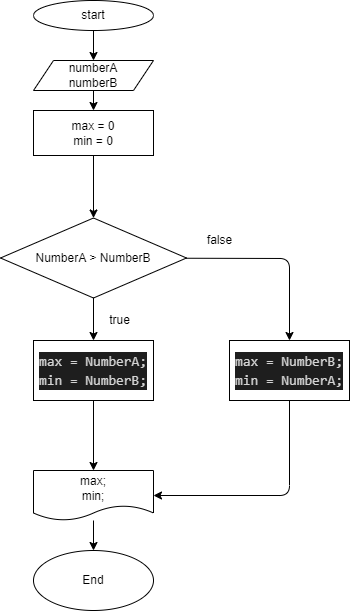

The diagram above was exported from draw.io. Its source (the exported page's mxGraphModel, read from the mxfile embedded in the PNG):
<mxGraphModel dx="0" dy="393" grid="1" gridSize="10" guides="1" tooltips="1" connect="1" arrows="1" fold="1" page="1" pageScale="1" pageWidth="827" pageHeight="1169" math="0" shadow="0">
  <root>
    <mxCell id="0" />
    <mxCell id="1" parent="0" />
    <mxCell id="6" value="" style="edgeStyle=none;html=1;" parent="1" source="2" target="5" edge="1">
      <mxGeometry relative="1" as="geometry" />
    </mxCell>
    <mxCell id="2" value="start" style="ellipse;whiteSpace=wrap;html=1;" parent="1" vertex="1">
      <mxGeometry x="354" y="30" width="120" height="30" as="geometry" />
    </mxCell>
    <mxCell id="12" value="" style="edgeStyle=none;html=1;" parent="1" source="5" target="11" edge="1">
      <mxGeometry relative="1" as="geometry" />
    </mxCell>
    <mxCell id="5" value="numberA&lt;br&gt;numberB" style="shape=parallelogram;perimeter=parallelogramPerimeter;whiteSpace=wrap;html=1;fixedSize=1;" parent="1" vertex="1">
      <mxGeometry x="354" y="90" width="120" height="30" as="geometry" />
    </mxCell>
    <mxCell id="14" value="" style="edgeStyle=none;html=1;" parent="1" source="11" target="13" edge="1">
      <mxGeometry relative="1" as="geometry" />
    </mxCell>
    <mxCell id="11" value="max = 0&lt;br&gt;min = 0" style="whiteSpace=wrap;html=1;" parent="1" vertex="1">
      <mxGeometry x="354" y="140" width="120" height="45" as="geometry" />
    </mxCell>
    <mxCell id="16" value="" style="edgeStyle=none;html=1;" parent="1" source="13" target="15" edge="1">
      <mxGeometry relative="1" as="geometry" />
    </mxCell>
    <mxCell id="21" value="" style="edgeStyle=none;html=1;" parent="1" source="13" target="20" edge="1">
      <mxGeometry relative="1" as="geometry">
        <Array as="points">
          <mxPoint x="610" y="288" />
        </Array>
      </mxGeometry>
    </mxCell>
    <mxCell id="13" value="NumberA &amp;gt; NumberB" style="rhombus;whiteSpace=wrap;html=1;" parent="1" vertex="1">
      <mxGeometry x="321" y="247.5" width="186" height="80" as="geometry" />
    </mxCell>
    <mxCell id="18" value="" style="edgeStyle=none;html=1;" parent="1" source="15" target="17" edge="1">
      <mxGeometry relative="1" as="geometry" />
    </mxCell>
    <mxCell id="15" value="&lt;div style=&quot;color: rgb(212 , 212 , 212) ; background-color: rgb(30 , 30 , 30) ; font-family: &amp;#34;consolas&amp;#34; , &amp;#34;courier new&amp;#34; , monospace ; font-size: 14px ; line-height: 19px&quot;&gt;max = NumberA;&lt;/div&gt;&lt;div style=&quot;color: rgb(212 , 212 , 212) ; background-color: rgb(30 , 30 , 30) ; font-family: &amp;#34;consolas&amp;#34; , &amp;#34;courier new&amp;#34; , monospace ; font-size: 14px ; line-height: 19px&quot;&gt;min = NumberB;&lt;/div&gt;" style="whiteSpace=wrap;html=1;" parent="1" vertex="1">
      <mxGeometry x="354" y="370" width="120" height="60" as="geometry" />
    </mxCell>
    <mxCell id="28" value="" style="edgeStyle=none;html=1;" parent="1" source="17" target="27" edge="1">
      <mxGeometry relative="1" as="geometry" />
    </mxCell>
    <mxCell id="17" value="max;&lt;br&gt;min;" style="shape=document;whiteSpace=wrap;html=1;boundedLbl=1;" parent="1" vertex="1">
      <mxGeometry x="354" y="500" width="120" height="50" as="geometry" />
    </mxCell>
    <mxCell id="19" value="true" style="text;html=1;align=center;verticalAlign=middle;resizable=0;points=[];autosize=1;strokeColor=none;fillColor=none;" parent="1" vertex="1">
      <mxGeometry x="420" y="340" width="40" height="20" as="geometry" />
    </mxCell>
    <mxCell id="26" style="edgeStyle=none;html=1;entryX=1;entryY=0.5;entryDx=0;entryDy=0;" parent="1" source="20" target="17" edge="1">
      <mxGeometry relative="1" as="geometry">
        <Array as="points">
          <mxPoint x="610" y="525" />
        </Array>
      </mxGeometry>
    </mxCell>
    <mxCell id="20" value="&lt;div style=&quot;color: rgb(212 , 212 , 212) ; background-color: rgb(30 , 30 , 30) ; font-family: &amp;#34;consolas&amp;#34; , &amp;#34;courier new&amp;#34; , monospace ; font-size: 14px ; line-height: 19px&quot;&gt;max = NumberB;&lt;/div&gt;&lt;div style=&quot;color: rgb(212 , 212 , 212) ; background-color: rgb(30 , 30 , 30) ; font-family: &amp;#34;consolas&amp;#34; , &amp;#34;courier new&amp;#34; , monospace ; font-size: 14px ; line-height: 19px&quot;&gt;min = NumberA;&lt;/div&gt;" style="whiteSpace=wrap;html=1;" parent="1" vertex="1">
      <mxGeometry x="550" y="370" width="120" height="60" as="geometry" />
    </mxCell>
    <mxCell id="22" value="false" style="text;html=1;align=center;verticalAlign=middle;resizable=0;points=[];autosize=1;strokeColor=none;fillColor=none;" parent="1" vertex="1">
      <mxGeometry x="520" y="260" width="40" height="20" as="geometry" />
    </mxCell>
    <mxCell id="27" value="End" style="ellipse;whiteSpace=wrap;html=1;" parent="1" vertex="1">
      <mxGeometry x="354" y="580" width="120" height="60" as="geometry" />
    </mxCell>
  </root>
</mxGraphModel>